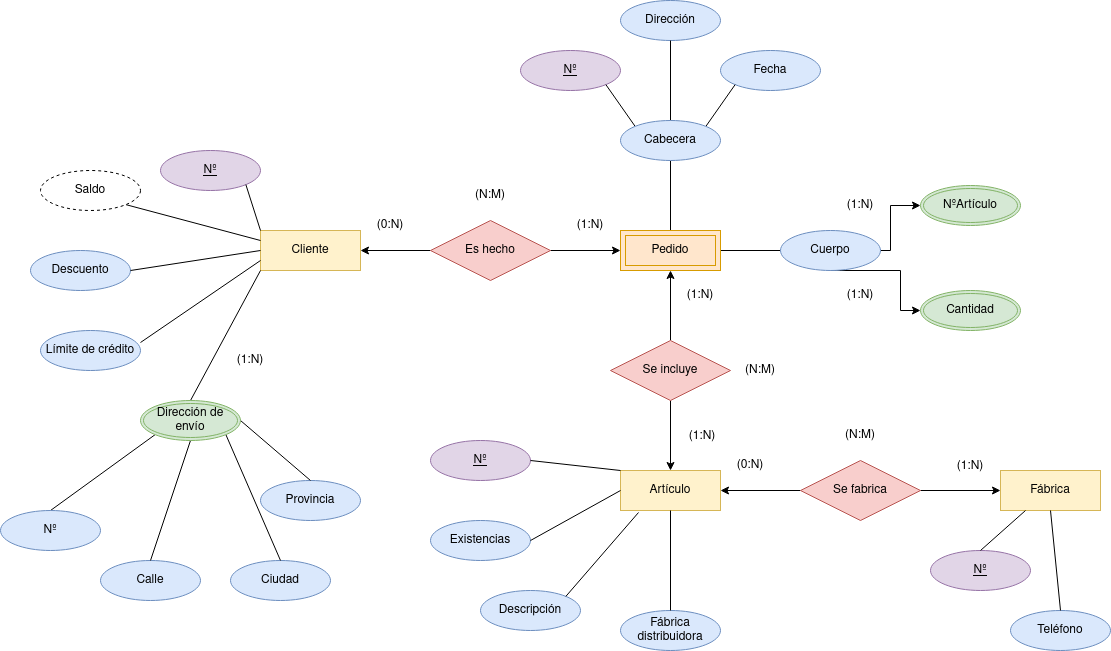

The diagram above was exported from draw.io. Its source (the exported page's mxGraphModel, read from the mxfile embedded in the PNG):
<mxGraphModel dx="2249" dy="771" grid="1" gridSize="10" guides="1" tooltips="1" connect="1" arrows="1" fold="1" page="1" pageScale="1" pageWidth="827" pageHeight="1169" math="0" shadow="0">
  <root>
    <mxCell id="0" />
    <mxCell id="1" parent="0" />
    <mxCell id="oKQblLMXM6TO_ElP0Y5Z-1" value="Cliente" style="whiteSpace=wrap;html=1;align=center;fillColor=#fff2cc;strokeColor=#d6b656;" parent="1" vertex="1">
      <mxGeometry x="80" y="320" width="100" height="40" as="geometry" />
    </mxCell>
    <mxCell id="oKQblLMXM6TO_ElP0Y5Z-2" value="Artículo" style="whiteSpace=wrap;html=1;align=center;fillColor=#fff2cc;strokeColor=#d6b656;" parent="1" vertex="1">
      <mxGeometry x="440" y="560" width="100" height="40" as="geometry" />
    </mxCell>
    <mxCell id="oKQblLMXM6TO_ElP0Y5Z-4" value="Fábrica" style="whiteSpace=wrap;html=1;align=center;fillColor=#fff2cc;strokeColor=#d6b656;" parent="1" vertex="1">
      <mxGeometry x="820" y="560" width="100" height="40" as="geometry" />
    </mxCell>
    <mxCell id="H07jggP6OhzcCo89xgbF-2" style="edgeStyle=orthogonalEdgeStyle;rounded=0;orthogonalLoop=1;jettySize=auto;html=1;entryX=0;entryY=0.5;entryDx=0;entryDy=0;" edge="1" parent="1" source="oKQblLMXM6TO_ElP0Y5Z-5" target="H07jggP6OhzcCo89xgbF-1">
      <mxGeometry relative="1" as="geometry" />
    </mxCell>
    <mxCell id="H07jggP6OhzcCo89xgbF-3" style="edgeStyle=orthogonalEdgeStyle;rounded=0;orthogonalLoop=1;jettySize=auto;html=1;entryX=1;entryY=0.5;entryDx=0;entryDy=0;" edge="1" parent="1" source="oKQblLMXM6TO_ElP0Y5Z-5" target="oKQblLMXM6TO_ElP0Y5Z-1">
      <mxGeometry relative="1" as="geometry" />
    </mxCell>
    <mxCell id="oKQblLMXM6TO_ElP0Y5Z-5" value="Es hecho" style="shape=rhombus;perimeter=rhombusPerimeter;whiteSpace=wrap;html=1;align=center;fillColor=#f8cecc;strokeColor=#b85450;" parent="1" vertex="1">
      <mxGeometry x="250" y="310" width="120" height="60" as="geometry" />
    </mxCell>
    <mxCell id="H07jggP6OhzcCo89xgbF-6" style="edgeStyle=orthogonalEdgeStyle;rounded=0;orthogonalLoop=1;jettySize=auto;html=1;entryX=0.5;entryY=1;entryDx=0;entryDy=0;" edge="1" parent="1" source="oKQblLMXM6TO_ElP0Y5Z-6" target="H07jggP6OhzcCo89xgbF-1">
      <mxGeometry relative="1" as="geometry" />
    </mxCell>
    <mxCell id="H07jggP6OhzcCo89xgbF-7" style="edgeStyle=orthogonalEdgeStyle;rounded=0;orthogonalLoop=1;jettySize=auto;html=1;entryX=0.5;entryY=0;entryDx=0;entryDy=0;" edge="1" parent="1" source="oKQblLMXM6TO_ElP0Y5Z-6" target="oKQblLMXM6TO_ElP0Y5Z-2">
      <mxGeometry relative="1" as="geometry" />
    </mxCell>
    <mxCell id="oKQblLMXM6TO_ElP0Y5Z-6" value="Se incluye" style="shape=rhombus;perimeter=rhombusPerimeter;whiteSpace=wrap;html=1;align=center;fillColor=#f8cecc;strokeColor=#b85450;" parent="1" vertex="1">
      <mxGeometry x="430" y="430" width="120" height="60" as="geometry" />
    </mxCell>
    <mxCell id="H07jggP6OhzcCo89xgbF-8" style="edgeStyle=orthogonalEdgeStyle;rounded=0;orthogonalLoop=1;jettySize=auto;html=1;entryX=0;entryY=0.5;entryDx=0;entryDy=0;" edge="1" parent="1" source="oKQblLMXM6TO_ElP0Y5Z-7" target="oKQblLMXM6TO_ElP0Y5Z-4">
      <mxGeometry relative="1" as="geometry" />
    </mxCell>
    <mxCell id="H07jggP6OhzcCo89xgbF-9" style="edgeStyle=orthogonalEdgeStyle;rounded=0;orthogonalLoop=1;jettySize=auto;html=1;entryX=1;entryY=0.5;entryDx=0;entryDy=0;" edge="1" parent="1" source="oKQblLMXM6TO_ElP0Y5Z-7" target="oKQblLMXM6TO_ElP0Y5Z-2">
      <mxGeometry relative="1" as="geometry" />
    </mxCell>
    <mxCell id="oKQblLMXM6TO_ElP0Y5Z-7" value="Se fabrica" style="shape=rhombus;perimeter=rhombusPerimeter;whiteSpace=wrap;html=1;align=center;fillColor=#f8cecc;strokeColor=#b85450;" parent="1" vertex="1">
      <mxGeometry x="620" y="550" width="120" height="60" as="geometry" />
    </mxCell>
    <mxCell id="oKQblLMXM6TO_ElP0Y5Z-8" value="Nº" style="ellipse;whiteSpace=wrap;html=1;align=center;fontStyle=4;fillColor=#e1d5e7;strokeColor=#9673a6;" parent="1" vertex="1">
      <mxGeometry x="-20" y="240" width="100" height="40" as="geometry" />
    </mxCell>
    <mxCell id="oKQblLMXM6TO_ElP0Y5Z-12" value="(1:N)" style="text;html=1;strokeColor=none;fillColor=none;align=center;verticalAlign=middle;whiteSpace=wrap;rounded=0;" parent="1" vertex="1">
      <mxGeometry x="380" y="300" width="60" height="30" as="geometry" />
    </mxCell>
    <mxCell id="oKQblLMXM6TO_ElP0Y5Z-14" value="(0:N)" style="text;html=1;strokeColor=none;fillColor=none;align=center;verticalAlign=middle;whiteSpace=wrap;rounded=0;" parent="1" vertex="1">
      <mxGeometry x="180" y="300" width="60" height="30" as="geometry" />
    </mxCell>
    <mxCell id="oKQblLMXM6TO_ElP0Y5Z-15" value="(N:M)" style="text;html=1;strokeColor=none;fillColor=none;align=center;verticalAlign=middle;whiteSpace=wrap;rounded=0;" parent="1" vertex="1">
      <mxGeometry x="280" y="270" width="60" height="30" as="geometry" />
    </mxCell>
    <mxCell id="oKQblLMXM6TO_ElP0Y5Z-20" value="(1:N)" style="text;html=1;strokeColor=none;fillColor=none;align=center;verticalAlign=middle;whiteSpace=wrap;rounded=0;" parent="1" vertex="1">
      <mxGeometry x="492" y="511" width="60" height="30" as="geometry" />
    </mxCell>
    <mxCell id="oKQblLMXM6TO_ElP0Y5Z-21" value="(1:N)" style="text;html=1;strokeColor=none;fillColor=none;align=center;verticalAlign=middle;whiteSpace=wrap;rounded=0;" parent="1" vertex="1">
      <mxGeometry x="490" y="370" width="60" height="30" as="geometry" />
    </mxCell>
    <mxCell id="oKQblLMXM6TO_ElP0Y5Z-22" value="(N:M)" style="text;html=1;strokeColor=none;fillColor=none;align=center;verticalAlign=middle;whiteSpace=wrap;rounded=0;" parent="1" vertex="1">
      <mxGeometry x="550" y="445" width="60" height="30" as="geometry" />
    </mxCell>
    <mxCell id="oKQblLMXM6TO_ElP0Y5Z-24" value="(1:N)" style="text;html=1;strokeColor=none;fillColor=none;align=center;verticalAlign=middle;whiteSpace=wrap;rounded=0;" parent="1" vertex="1">
      <mxGeometry x="760" y="541" width="60" height="30" as="geometry" />
    </mxCell>
    <mxCell id="oKQblLMXM6TO_ElP0Y5Z-25" value="(0:N)" style="text;html=1;strokeColor=none;fillColor=none;align=center;verticalAlign=middle;whiteSpace=wrap;rounded=0;" parent="1" vertex="1">
      <mxGeometry x="540" y="540" width="60" height="30" as="geometry" />
    </mxCell>
    <mxCell id="oKQblLMXM6TO_ElP0Y5Z-26" value="(N:M)" style="text;html=1;strokeColor=none;fillColor=none;align=center;verticalAlign=middle;whiteSpace=wrap;rounded=0;" parent="1" vertex="1">
      <mxGeometry x="650" y="510" width="60" height="30" as="geometry" />
    </mxCell>
    <mxCell id="oKQblLMXM6TO_ElP0Y5Z-27" value="Descuento" style="ellipse;whiteSpace=wrap;html=1;align=center;fillColor=#dae8fc;strokeColor=#6c8ebf;" parent="1" vertex="1">
      <mxGeometry x="-150" y="340" width="100" height="40" as="geometry" />
    </mxCell>
    <mxCell id="oKQblLMXM6TO_ElP0Y5Z-28" value="Límite de crédito" style="ellipse;whiteSpace=wrap;html=1;align=center;fillColor=#dae8fc;strokeColor=#6c8ebf;" parent="1" vertex="1">
      <mxGeometry x="-140" y="420" width="100" height="40" as="geometry" />
    </mxCell>
    <mxCell id="oKQblLMXM6TO_ElP0Y5Z-30" value="" style="endArrow=none;html=1;rounded=0;exitX=1;exitY=1;exitDx=0;exitDy=0;entryX=0;entryY=0;entryDx=0;entryDy=0;" parent="1" source="oKQblLMXM6TO_ElP0Y5Z-8" target="oKQblLMXM6TO_ElP0Y5Z-1" edge="1">
      <mxGeometry relative="1" as="geometry">
        <mxPoint x="-80" y="370" as="sourcePoint" />
        <mxPoint x="80" y="370" as="targetPoint" />
      </mxGeometry>
    </mxCell>
    <mxCell id="oKQblLMXM6TO_ElP0Y5Z-31" value="" style="endArrow=none;html=1;rounded=0;exitX=0;exitY=0.25;exitDx=0;exitDy=0;entryX=1;entryY=1;entryDx=0;entryDy=0;" parent="1" source="oKQblLMXM6TO_ElP0Y5Z-1" target="H07jggP6OhzcCo89xgbF-10" edge="1">
      <mxGeometry relative="1" as="geometry">
        <mxPoint x="75.35533905932743" y="284.14213562373106" as="sourcePoint" />
        <mxPoint x="-40" y="290" as="targetPoint" />
      </mxGeometry>
    </mxCell>
    <mxCell id="oKQblLMXM6TO_ElP0Y5Z-32" value="" style="endArrow=none;html=1;rounded=0;exitX=1;exitY=0.5;exitDx=0;exitDy=0;entryX=0;entryY=0.5;entryDx=0;entryDy=0;" parent="1" source="oKQblLMXM6TO_ElP0Y5Z-27" target="oKQblLMXM6TO_ElP0Y5Z-1" edge="1">
      <mxGeometry relative="1" as="geometry">
        <mxPoint x="85.35533905932743" y="294.14213562373106" as="sourcePoint" />
        <mxPoint x="100" y="340" as="targetPoint" />
      </mxGeometry>
    </mxCell>
    <mxCell id="oKQblLMXM6TO_ElP0Y5Z-33" value="" style="endArrow=none;html=1;rounded=0;exitX=1;exitY=0.3;exitDx=0;exitDy=0;entryX=0;entryY=0.75;entryDx=0;entryDy=0;exitPerimeter=0;" parent="1" source="oKQblLMXM6TO_ElP0Y5Z-28" target="oKQblLMXM6TO_ElP0Y5Z-1" edge="1">
      <mxGeometry relative="1" as="geometry">
        <mxPoint x="10" y="390" as="sourcePoint" />
        <mxPoint x="90" y="350" as="targetPoint" />
      </mxGeometry>
    </mxCell>
    <mxCell id="oKQblLMXM6TO_ElP0Y5Z-34" value="" style="endArrow=none;html=1;rounded=0;entryX=0;entryY=1;entryDx=0;entryDy=0;exitX=0.5;exitY=0;exitDx=0;exitDy=0;" parent="1" source="oKQblLMXM6TO_ElP0Y5Z-56" target="oKQblLMXM6TO_ElP0Y5Z-1" edge="1">
      <mxGeometry relative="1" as="geometry">
        <mxPoint x="40" y="480" as="sourcePoint" />
        <mxPoint x="100" y="360" as="targetPoint" />
      </mxGeometry>
    </mxCell>
    <mxCell id="oKQblLMXM6TO_ElP0Y5Z-35" value="(1:N)" style="text;html=1;strokeColor=none;fillColor=none;align=center;verticalAlign=middle;whiteSpace=wrap;rounded=0;" parent="1" vertex="1">
      <mxGeometry x="40" y="435" width="60" height="30" as="geometry" />
    </mxCell>
    <mxCell id="oKQblLMXM6TO_ElP0Y5Z-36" value="Nº" style="ellipse;whiteSpace=wrap;html=1;align=center;fontStyle=4;fillColor=#e1d5e7;strokeColor=#9673a6;" parent="1" vertex="1">
      <mxGeometry x="250" y="530" width="100" height="40" as="geometry" />
    </mxCell>
    <mxCell id="oKQblLMXM6TO_ElP0Y5Z-37" value="Existencias" style="ellipse;whiteSpace=wrap;html=1;align=center;fillColor=#dae8fc;strokeColor=#6c8ebf;" parent="1" vertex="1">
      <mxGeometry x="250" y="610" width="100" height="40" as="geometry" />
    </mxCell>
    <mxCell id="oKQblLMXM6TO_ElP0Y5Z-38" value="Fábrica distribuidora" style="ellipse;whiteSpace=wrap;html=1;align=center;fillColor=#dae8fc;strokeColor=#6c8ebf;" parent="1" vertex="1">
      <mxGeometry x="440" y="700" width="100" height="40" as="geometry" />
    </mxCell>
    <mxCell id="oKQblLMXM6TO_ElP0Y5Z-39" value="Descripción" style="ellipse;whiteSpace=wrap;html=1;align=center;fillColor=#dae8fc;strokeColor=#6c8ebf;" parent="1" vertex="1">
      <mxGeometry x="300" y="680" width="100" height="40" as="geometry" />
    </mxCell>
    <mxCell id="oKQblLMXM6TO_ElP0Y5Z-40" value="" style="endArrow=none;html=1;rounded=0;entryX=1;entryY=0.5;entryDx=0;entryDy=0;exitX=0;exitY=0.5;exitDx=0;exitDy=0;" parent="1" source="oKQblLMXM6TO_ElP0Y5Z-2" target="oKQblLMXM6TO_ElP0Y5Z-37" edge="1">
      <mxGeometry relative="1" as="geometry">
        <mxPoint x="190" y="710" as="sourcePoint" />
        <mxPoint x="190" y="780" as="targetPoint" />
      </mxGeometry>
    </mxCell>
    <mxCell id="oKQblLMXM6TO_ElP0Y5Z-41" value="" style="endArrow=none;html=1;rounded=0;entryX=1;entryY=0.5;entryDx=0;entryDy=0;exitX=0;exitY=0;exitDx=0;exitDy=0;" parent="1" source="oKQblLMXM6TO_ElP0Y5Z-2" target="oKQblLMXM6TO_ElP0Y5Z-36" edge="1">
      <mxGeometry relative="1" as="geometry">
        <mxPoint x="200" y="720" as="sourcePoint" />
        <mxPoint x="200" y="790" as="targetPoint" />
      </mxGeometry>
    </mxCell>
    <mxCell id="oKQblLMXM6TO_ElP0Y5Z-42" value="" style="endArrow=none;html=1;rounded=0;entryX=0.5;entryY=0;entryDx=0;entryDy=0;exitX=0.5;exitY=1;exitDx=0;exitDy=0;" parent="1" source="oKQblLMXM6TO_ElP0Y5Z-2" target="oKQblLMXM6TO_ElP0Y5Z-38" edge="1">
      <mxGeometry relative="1" as="geometry">
        <mxPoint x="450" y="590" as="sourcePoint" />
        <mxPoint x="350" y="660" as="targetPoint" />
      </mxGeometry>
    </mxCell>
    <mxCell id="oKQblLMXM6TO_ElP0Y5Z-43" value="" style="endArrow=none;html=1;rounded=0;entryX=1;entryY=0;entryDx=0;entryDy=0;exitX=0.18;exitY=1.05;exitDx=0;exitDy=0;exitPerimeter=0;" parent="1" source="oKQblLMXM6TO_ElP0Y5Z-2" target="oKQblLMXM6TO_ElP0Y5Z-39" edge="1">
      <mxGeometry relative="1" as="geometry">
        <mxPoint x="460" y="620" as="sourcePoint" />
        <mxPoint x="360" y="670" as="targetPoint" />
      </mxGeometry>
    </mxCell>
    <mxCell id="oKQblLMXM6TO_ElP0Y5Z-44" value="Nº" style="ellipse;whiteSpace=wrap;html=1;align=center;fontStyle=4;fillColor=#e1d5e7;strokeColor=#9673a6;" parent="1" vertex="1">
      <mxGeometry x="750" y="640" width="100" height="40" as="geometry" />
    </mxCell>
    <mxCell id="oKQblLMXM6TO_ElP0Y5Z-45" value="Teléfono" style="ellipse;whiteSpace=wrap;html=1;align=center;fillColor=#dae8fc;strokeColor=#6c8ebf;" parent="1" vertex="1">
      <mxGeometry x="830" y="700" width="100" height="40" as="geometry" />
    </mxCell>
    <mxCell id="oKQblLMXM6TO_ElP0Y5Z-46" value="" style="endArrow=none;html=1;rounded=0;entryX=0.25;entryY=1;entryDx=0;entryDy=0;exitX=0.5;exitY=0;exitDx=0;exitDy=0;" parent="1" source="oKQblLMXM6TO_ElP0Y5Z-44" target="oKQblLMXM6TO_ElP0Y5Z-4" edge="1">
      <mxGeometry relative="1" as="geometry">
        <mxPoint x="468" y="612" as="sourcePoint" />
        <mxPoint x="395.35533905932743" y="695.8578643762689" as="targetPoint" />
      </mxGeometry>
    </mxCell>
    <mxCell id="oKQblLMXM6TO_ElP0Y5Z-47" value="" style="endArrow=none;html=1;rounded=0;entryX=0.5;entryY=1;entryDx=0;entryDy=0;exitX=0.5;exitY=0;exitDx=0;exitDy=0;" parent="1" source="oKQblLMXM6TO_ElP0Y5Z-45" target="oKQblLMXM6TO_ElP0Y5Z-4" edge="1">
      <mxGeometry relative="1" as="geometry">
        <mxPoint x="810" y="650" as="sourcePoint" />
        <mxPoint x="855" y="610" as="targetPoint" />
      </mxGeometry>
    </mxCell>
    <mxCell id="oKQblLMXM6TO_ElP0Y5Z-48" value="" style="endArrow=none;html=1;rounded=0;entryX=0.5;entryY=0;entryDx=0;entryDy=0;exitX=0;exitY=1;exitDx=0;exitDy=0;" parent="1" source="oKQblLMXM6TO_ElP0Y5Z-56" target="oKQblLMXM6TO_ElP0Y5Z-52" edge="1">
      <mxGeometry relative="1" as="geometry">
        <mxPoint x="-40" y="540" as="sourcePoint" />
        <mxPoint x="-100" y="590" as="targetPoint" />
      </mxGeometry>
    </mxCell>
    <mxCell id="oKQblLMXM6TO_ElP0Y5Z-49" value="Provincia" style="ellipse;whiteSpace=wrap;html=1;align=center;fillColor=#dae8fc;strokeColor=#6c8ebf;" parent="1" vertex="1">
      <mxGeometry x="80" y="570" width="100" height="40" as="geometry" />
    </mxCell>
    <mxCell id="oKQblLMXM6TO_ElP0Y5Z-50" value="Ciudad" style="ellipse;whiteSpace=wrap;html=1;align=center;fillColor=#dae8fc;strokeColor=#6c8ebf;" parent="1" vertex="1">
      <mxGeometry x="50" y="650" width="100" height="40" as="geometry" />
    </mxCell>
    <mxCell id="oKQblLMXM6TO_ElP0Y5Z-51" value="Calle" style="ellipse;whiteSpace=wrap;html=1;align=center;fillColor=#dae8fc;strokeColor=#6c8ebf;" parent="1" vertex="1">
      <mxGeometry x="-80" y="650" width="100" height="40" as="geometry" />
    </mxCell>
    <mxCell id="oKQblLMXM6TO_ElP0Y5Z-52" value="Nº" style="ellipse;whiteSpace=wrap;html=1;align=center;fillColor=#dae8fc;strokeColor=#6c8ebf;" parent="1" vertex="1">
      <mxGeometry x="-180" y="600" width="100" height="40" as="geometry" />
    </mxCell>
    <mxCell id="oKQblLMXM6TO_ElP0Y5Z-53" value="" style="endArrow=none;html=1;rounded=0;entryX=0.5;entryY=0;entryDx=0;entryDy=0;exitX=0.5;exitY=1;exitDx=0;exitDy=0;" parent="1" source="oKQblLMXM6TO_ElP0Y5Z-56" target="oKQblLMXM6TO_ElP0Y5Z-51" edge="1">
      <mxGeometry relative="1" as="geometry">
        <mxPoint x="10" y="550" as="sourcePoint" />
        <mxPoint x="-120" y="610" as="targetPoint" />
      </mxGeometry>
    </mxCell>
    <mxCell id="oKQblLMXM6TO_ElP0Y5Z-54" value="" style="endArrow=none;html=1;rounded=0;entryX=0.5;entryY=0;entryDx=0;entryDy=0;exitX=1;exitY=0.5;exitDx=0;exitDy=0;" parent="1" source="oKQblLMXM6TO_ElP0Y5Z-56" target="oKQblLMXM6TO_ElP0Y5Z-49" edge="1">
      <mxGeometry relative="1" as="geometry">
        <mxPoint x="70" y="530" as="sourcePoint" />
        <mxPoint x="-110" y="620" as="targetPoint" />
      </mxGeometry>
    </mxCell>
    <mxCell id="oKQblLMXM6TO_ElP0Y5Z-55" value="" style="endArrow=none;html=1;rounded=0;entryX=0.5;entryY=0;entryDx=0;entryDy=0;exitX=1;exitY=1;exitDx=0;exitDy=0;" parent="1" source="oKQblLMXM6TO_ElP0Y5Z-56" target="oKQblLMXM6TO_ElP0Y5Z-50" edge="1">
      <mxGeometry relative="1" as="geometry">
        <mxPoint x="45" y="550" as="sourcePoint" />
        <mxPoint x="-100" y="630" as="targetPoint" />
      </mxGeometry>
    </mxCell>
    <mxCell id="oKQblLMXM6TO_ElP0Y5Z-56" value="Dirección de envío" style="ellipse;shape=doubleEllipse;margin=3;whiteSpace=wrap;html=1;align=center;fillColor=#d5e8d4;strokeColor=#82b366;" parent="1" vertex="1">
      <mxGeometry x="-40" y="490" width="100" height="40" as="geometry" />
    </mxCell>
    <mxCell id="oKQblLMXM6TO_ElP0Y5Z-61" value="" style="endArrow=none;html=1;rounded=0;exitX=0.5;exitY=1;exitDx=0;exitDy=0;entryX=0.5;entryY=0;entryDx=0;entryDy=0;" parent="1" source="oKQblLMXM6TO_ElP0Y5Z-80" target="H07jggP6OhzcCo89xgbF-1" edge="1">
      <mxGeometry relative="1" as="geometry">
        <mxPoint x="510" y="260" as="sourcePoint" />
        <mxPoint x="530" y="300" as="targetPoint" />
      </mxGeometry>
    </mxCell>
    <mxCell id="oKQblLMXM6TO_ElP0Y5Z-63" value="" style="endArrow=none;html=1;rounded=0;exitX=0;exitY=0.5;exitDx=0;exitDy=0;entryX=1;entryY=0.5;entryDx=0;entryDy=0;" parent="1" source="oKQblLMXM6TO_ElP0Y5Z-79" target="H07jggP6OhzcCo89xgbF-1" edge="1">
      <mxGeometry relative="1" as="geometry">
        <mxPoint x="590" y="380" as="sourcePoint" />
        <mxPoint x="560" y="370" as="targetPoint" />
      </mxGeometry>
    </mxCell>
    <mxCell id="oKQblLMXM6TO_ElP0Y5Z-65" value="Dirección" style="ellipse;whiteSpace=wrap;html=1;align=center;fillColor=#dae8fc;strokeColor=#6c8ebf;" parent="1" vertex="1">
      <mxGeometry x="440" y="90" width="100" height="40" as="geometry" />
    </mxCell>
    <mxCell id="oKQblLMXM6TO_ElP0Y5Z-66" value="Fecha" style="ellipse;whiteSpace=wrap;html=1;align=center;fillColor=#dae8fc;strokeColor=#6c8ebf;" parent="1" vertex="1">
      <mxGeometry x="540" y="140" width="100" height="40" as="geometry" />
    </mxCell>
    <mxCell id="oKQblLMXM6TO_ElP0Y5Z-67" value="" style="endArrow=none;html=1;rounded=0;exitX=0;exitY=1;exitDx=0;exitDy=0;entryX=1;entryY=0;entryDx=0;entryDy=0;" parent="1" source="oKQblLMXM6TO_ElP0Y5Z-66" target="oKQblLMXM6TO_ElP0Y5Z-80" edge="1">
      <mxGeometry relative="1" as="geometry">
        <mxPoint x="500" y="260" as="sourcePoint" />
        <mxPoint x="540" y="200" as="targetPoint" />
      </mxGeometry>
    </mxCell>
    <mxCell id="oKQblLMXM6TO_ElP0Y5Z-68" value="Nº" style="ellipse;whiteSpace=wrap;html=1;align=center;fontStyle=4;fillColor=#e1d5e7;strokeColor=#9673a6;" parent="1" vertex="1">
      <mxGeometry x="340" y="140" width="100" height="40" as="geometry" />
    </mxCell>
    <mxCell id="oKQblLMXM6TO_ElP0Y5Z-69" value="" style="endArrow=none;html=1;rounded=0;exitX=1;exitY=1;exitDx=0;exitDy=0;entryX=0;entryY=0;entryDx=0;entryDy=0;" parent="1" source="oKQblLMXM6TO_ElP0Y5Z-68" target="oKQblLMXM6TO_ElP0Y5Z-80" edge="1">
      <mxGeometry relative="1" as="geometry">
        <mxPoint x="610" y="210" as="sourcePoint" />
        <mxPoint x="460" y="200" as="targetPoint" />
      </mxGeometry>
    </mxCell>
    <mxCell id="oKQblLMXM6TO_ElP0Y5Z-70" value="" style="endArrow=none;html=1;rounded=0;exitX=0.5;exitY=1;exitDx=0;exitDy=0;entryX=0.5;entryY=0;entryDx=0;entryDy=0;" parent="1" source="oKQblLMXM6TO_ElP0Y5Z-65" target="oKQblLMXM6TO_ElP0Y5Z-80" edge="1">
      <mxGeometry relative="1" as="geometry">
        <mxPoint x="620" y="220" as="sourcePoint" />
        <mxPoint x="500" y="190" as="targetPoint" />
      </mxGeometry>
    </mxCell>
    <mxCell id="H07jggP6OhzcCo89xgbF-4" style="edgeStyle=orthogonalEdgeStyle;rounded=0;orthogonalLoop=1;jettySize=auto;html=1;entryX=0;entryY=0.5;entryDx=0;entryDy=0;" edge="1" parent="1" source="oKQblLMXM6TO_ElP0Y5Z-79" target="oKQblLMXM6TO_ElP0Y5Z-82">
      <mxGeometry relative="1" as="geometry">
        <Array as="points">
          <mxPoint x="720" y="360" />
          <mxPoint x="720" y="400" />
        </Array>
      </mxGeometry>
    </mxCell>
    <mxCell id="H07jggP6OhzcCo89xgbF-5" style="edgeStyle=orthogonalEdgeStyle;rounded=0;orthogonalLoop=1;jettySize=auto;html=1;entryX=0;entryY=0.5;entryDx=0;entryDy=0;" edge="1" parent="1" source="oKQblLMXM6TO_ElP0Y5Z-79" target="oKQblLMXM6TO_ElP0Y5Z-81">
      <mxGeometry relative="1" as="geometry">
        <Array as="points">
          <mxPoint x="710" y="340" />
          <mxPoint x="710" y="295" />
        </Array>
      </mxGeometry>
    </mxCell>
    <mxCell id="oKQblLMXM6TO_ElP0Y5Z-79" value="Cuerpo" style="ellipse;whiteSpace=wrap;html=1;align=center;fillColor=#dae8fc;strokeColor=#6c8ebf;" parent="1" vertex="1">
      <mxGeometry x="600" y="320" width="100" height="40" as="geometry" />
    </mxCell>
    <mxCell id="oKQblLMXM6TO_ElP0Y5Z-80" value="Cabecera" style="ellipse;whiteSpace=wrap;html=1;align=center;fillColor=#dae8fc;strokeColor=#6c8ebf;" parent="1" vertex="1">
      <mxGeometry x="440" y="210" width="100" height="40" as="geometry" />
    </mxCell>
    <mxCell id="oKQblLMXM6TO_ElP0Y5Z-81" value="NºArtículo" style="ellipse;shape=doubleEllipse;margin=3;whiteSpace=wrap;html=1;align=center;fillColor=#d5e8d4;strokeColor=#82b366;" parent="1" vertex="1">
      <mxGeometry x="740" y="275" width="100" height="40" as="geometry" />
    </mxCell>
    <mxCell id="oKQblLMXM6TO_ElP0Y5Z-82" value="Cantidad" style="ellipse;shape=doubleEllipse;margin=3;whiteSpace=wrap;html=1;align=center;fillColor=#d5e8d4;strokeColor=#82b366;" parent="1" vertex="1">
      <mxGeometry x="740" y="380" width="100" height="40" as="geometry" />
    </mxCell>
    <mxCell id="oKQblLMXM6TO_ElP0Y5Z-86" value="(1:N)" style="text;html=1;strokeColor=none;fillColor=none;align=center;verticalAlign=middle;whiteSpace=wrap;rounded=0;" parent="1" vertex="1">
      <mxGeometry x="650" y="280" width="60" height="30" as="geometry" />
    </mxCell>
    <mxCell id="oKQblLMXM6TO_ElP0Y5Z-87" value="(1:N)" style="text;html=1;strokeColor=none;fillColor=none;align=center;verticalAlign=middle;whiteSpace=wrap;rounded=0;" parent="1" vertex="1">
      <mxGeometry x="650" y="370" width="60" height="30" as="geometry" />
    </mxCell>
    <mxCell id="H07jggP6OhzcCo89xgbF-1" value="Pedido" style="shape=ext;margin=3;double=1;whiteSpace=wrap;html=1;align=center;fillColor=#ffe6cc;strokeColor=#d79b00;" vertex="1" parent="1">
      <mxGeometry x="440" y="320" width="100" height="40" as="geometry" />
    </mxCell>
    <mxCell id="H07jggP6OhzcCo89xgbF-10" value="Saldo" style="ellipse;whiteSpace=wrap;html=1;align=center;dashed=1;" vertex="1" parent="1">
      <mxGeometry x="-140" y="260" width="100" height="40" as="geometry" />
    </mxCell>
  </root>
</mxGraphModel>